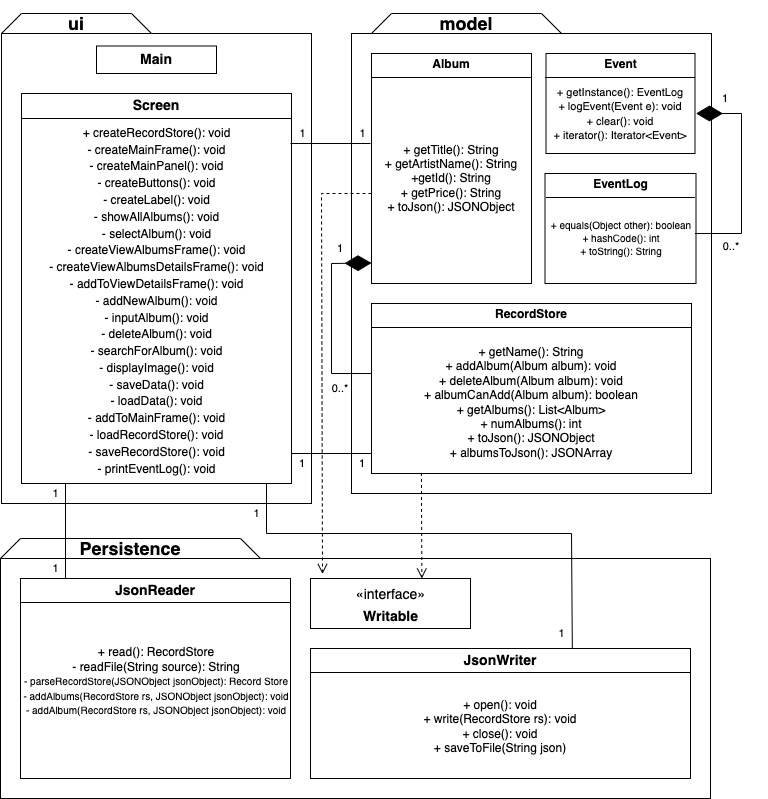

The diagram above was exported from draw.io. Its source (the exported page's mxGraphModel, read from the mxfile embedded in the PNG):
<mxGraphModel dx="1187" dy="454" grid="1" gridSize="10" guides="1" tooltips="1" connect="1" arrows="1" fold="1" page="1" pageScale="1" pageWidth="827" pageHeight="1169" math="0" shadow="0">
  <root>
    <mxCell id="WIyWlLk6GJQsqaUBKTNV-0" />
    <mxCell id="WIyWlLk6GJQsqaUBKTNV-1" parent="WIyWlLk6GJQsqaUBKTNV-0" />
    <mxCell id="Cv2ZjdPQoSh61rT0a7gS-1" value="" style="html=1;" vertex="1" parent="WIyWlLk6GJQsqaUBKTNV-1">
      <mxGeometry x="60" y="70" width="310" height="470" as="geometry" />
    </mxCell>
    <mxCell id="Cv2ZjdPQoSh61rT0a7gS-2" value="" style="shape=trapezoid;perimeter=trapezoidPerimeter;whiteSpace=wrap;html=1;fixedSize=1;" vertex="1" parent="WIyWlLk6GJQsqaUBKTNV-1">
      <mxGeometry x="60" y="50" width="150" height="20" as="geometry" />
    </mxCell>
    <mxCell id="Cv2ZjdPQoSh61rT0a7gS-3" value="&lt;font style=&quot;font-size: 18px;&quot;&gt;&lt;b&gt;ui&lt;/b&gt;&lt;/font&gt;" style="text;html=1;strokeColor=none;fillColor=none;align=center;verticalAlign=middle;whiteSpace=wrap;rounded=0;" vertex="1" parent="WIyWlLk6GJQsqaUBKTNV-1">
      <mxGeometry x="90" y="37.5" width="90" height="45" as="geometry" />
    </mxCell>
    <mxCell id="Cv2ZjdPQoSh61rT0a7gS-5" value="" style="shape=trapezoid;perimeter=trapezoidPerimeter;whiteSpace=wrap;html=1;fixedSize=1;fontSize=18;" vertex="1" parent="WIyWlLk6GJQsqaUBKTNV-1">
      <mxGeometry x="430" y="50" width="190" height="20" as="geometry" />
    </mxCell>
    <mxCell id="Cv2ZjdPQoSh61rT0a7gS-6" value="&lt;font style=&quot;font-size: 18px;&quot;&gt;&lt;b&gt;model&lt;/b&gt;&lt;/font&gt;" style="text;html=1;strokeColor=none;fillColor=none;align=center;verticalAlign=middle;whiteSpace=wrap;rounded=0;" vertex="1" parent="WIyWlLk6GJQsqaUBKTNV-1">
      <mxGeometry x="480" y="37.5" width="90" height="45" as="geometry" />
    </mxCell>
    <mxCell id="Cv2ZjdPQoSh61rT0a7gS-8" value="" style="rounded=0;whiteSpace=wrap;html=1;fontSize=18;" vertex="1" parent="WIyWlLk6GJQsqaUBKTNV-1">
      <mxGeometry x="59" y="595" width="710" height="240" as="geometry" />
    </mxCell>
    <mxCell id="Cv2ZjdPQoSh61rT0a7gS-9" value="" style="shape=trapezoid;perimeter=trapezoidPerimeter;whiteSpace=wrap;html=1;fixedSize=1;fontSize=18;" vertex="1" parent="WIyWlLk6GJQsqaUBKTNV-1">
      <mxGeometry x="59" y="575" width="260" height="20" as="geometry" />
    </mxCell>
    <mxCell id="Cv2ZjdPQoSh61rT0a7gS-10" value="&lt;b&gt;Persistence&lt;/b&gt;" style="text;html=1;strokeColor=none;fillColor=none;align=center;verticalAlign=middle;whiteSpace=wrap;rounded=0;fontSize=18;" vertex="1" parent="WIyWlLk6GJQsqaUBKTNV-1">
      <mxGeometry x="159" y="570" width="60" height="30" as="geometry" />
    </mxCell>
    <mxCell id="Cv2ZjdPQoSh61rT0a7gS-11" value="&lt;font style=&quot;font-size: 14px;&quot;&gt;«interface»&lt;br&gt;&lt;b&gt;Writable&lt;/b&gt;&lt;/font&gt;" style="html=1;fontSize=18;" vertex="1" parent="WIyWlLk6GJQsqaUBKTNV-1">
      <mxGeometry x="369" y="615" width="160" height="50" as="geometry" />
    </mxCell>
    <mxCell id="Cv2ZjdPQoSh61rT0a7gS-12" value="&lt;p style=&quot;margin:0px;margin-top:4px;text-align:center;&quot;&gt;&lt;b&gt;&lt;font style=&quot;font-size: 14px;&quot;&gt;JsonWriter&lt;/font&gt;&lt;/b&gt;&lt;/p&gt;" style="verticalAlign=top;align=left;overflow=fill;fontSize=12;fontFamily=Helvetica;html=1;" vertex="1" parent="WIyWlLk6GJQsqaUBKTNV-1">
      <mxGeometry x="369" y="685" width="380" height="130" as="geometry" />
    </mxCell>
    <mxCell id="Cv2ZjdPQoSh61rT0a7gS-13" value="&lt;p style=&quot;margin:0px;margin-top:4px;text-align:center;&quot;&gt;&lt;b style=&quot;background-color: initial;&quot;&gt;&lt;font style=&quot;font-size: 14px;&quot;&gt;JsonReader&lt;/font&gt;&lt;/b&gt;&lt;br&gt;&lt;/p&gt;" style="verticalAlign=top;align=left;overflow=fill;fontSize=12;fontFamily=Helvetica;html=1;" vertex="1" parent="WIyWlLk6GJQsqaUBKTNV-1">
      <mxGeometry x="79" y="615" width="270" height="200" as="geometry" />
    </mxCell>
    <mxCell id="Cv2ZjdPQoSh61rT0a7gS-14" value="" style="line;strokeWidth=1;fillColor=none;align=left;verticalAlign=middle;spacingTop=-1;spacingLeft=3;spacingRight=3;rotatable=0;labelPosition=right;points=[];portConstraint=eastwest;strokeColor=inherit;fontSize=14;" vertex="1" parent="WIyWlLk6GJQsqaUBKTNV-1">
      <mxGeometry x="369" y="705" width="380" height="8" as="geometry" />
    </mxCell>
    <mxCell id="Cv2ZjdPQoSh61rT0a7gS-15" value="" style="line;strokeWidth=1;fillColor=none;align=left;verticalAlign=middle;spacingTop=-1;spacingLeft=3;spacingRight=3;rotatable=0;labelPosition=right;points=[];portConstraint=eastwest;strokeColor=inherit;fontSize=14;" vertex="1" parent="WIyWlLk6GJQsqaUBKTNV-1">
      <mxGeometry x="79" y="635" width="270" height="8" as="geometry" />
    </mxCell>
    <mxCell id="Cv2ZjdPQoSh61rT0a7gS-16" value="" style="rounded=0;whiteSpace=wrap;html=1;fontSize=14;" vertex="1" parent="WIyWlLk6GJQsqaUBKTNV-1">
      <mxGeometry x="410" y="70" width="360" height="460" as="geometry" />
    </mxCell>
    <mxCell id="Cv2ZjdPQoSh61rT0a7gS-17" value="&lt;b&gt;Main&lt;/b&gt;" style="rounded=0;whiteSpace=wrap;html=1;fontSize=14;" vertex="1" parent="WIyWlLk6GJQsqaUBKTNV-1">
      <mxGeometry x="155" y="82.5" width="120" height="27.5" as="geometry" />
    </mxCell>
    <mxCell id="Cv2ZjdPQoSh61rT0a7gS-19" value="&lt;p style=&quot;margin:0px;margin-top:4px;text-align:center;&quot;&gt;&lt;b&gt;&lt;font style=&quot;font-size: 14px;&quot;&gt;Screen&lt;/font&gt;&lt;/b&gt;&lt;/p&gt;" style="verticalAlign=top;align=left;overflow=fill;fontSize=12;fontFamily=Helvetica;html=1;" vertex="1" parent="WIyWlLk6GJQsqaUBKTNV-1">
      <mxGeometry x="80" y="130" width="270" height="390" as="geometry" />
    </mxCell>
    <mxCell id="Cv2ZjdPQoSh61rT0a7gS-20" value="" style="line;strokeWidth=1;fillColor=none;align=left;verticalAlign=middle;spacingTop=-1;spacingLeft=3;spacingRight=3;rotatable=0;labelPosition=right;points=[];portConstraint=eastwest;strokeColor=inherit;fontSize=14;" vertex="1" parent="WIyWlLk6GJQsqaUBKTNV-1">
      <mxGeometry x="80" y="150" width="270" height="10" as="geometry" />
    </mxCell>
    <mxCell id="Cv2ZjdPQoSh61rT0a7gS-22" value="&lt;font style=&quot;font-size: 12px;&quot;&gt;+ createRecordStore(): void&lt;br&gt;- createMainFrame(): void&lt;br&gt;- createMainPanel(): void&lt;br&gt;- createButtons(): void&lt;br&gt;- createLabel(): void&lt;br&gt;- showAllAlbums(): void&lt;br&gt;- selectAlbum(): void&lt;br&gt;- createViewAlbumsFrame(): void&lt;br&gt;- createViewAlbumsDetailsFrame(): void&lt;br&gt;- addToViewDetailsFrame(): void&lt;br&gt;- addNewAlbum(): void&lt;br&gt;- inputAlbum(): void&lt;br&gt;- deleteAlbum(): void&lt;br&gt;- searchForAlbum(): void&lt;br&gt;- displayImage(): void&lt;br&gt;- saveData(): void&lt;br&gt;- loadData(): void&lt;br&gt;- addToMainFrame(): void&lt;br&gt;- loadRecordStore(): void&lt;br&gt;- saveRecordStore(): void&lt;br&gt;- printEventLog(): void&lt;br&gt;&lt;br&gt;&lt;/font&gt;" style="text;html=1;strokeColor=none;fillColor=none;align=center;verticalAlign=middle;whiteSpace=wrap;rounded=0;fontSize=14;" vertex="1" parent="WIyWlLk6GJQsqaUBKTNV-1">
      <mxGeometry x="98.75" y="170" width="232.5" height="350" as="geometry" />
    </mxCell>
    <mxCell id="Cv2ZjdPQoSh61rT0a7gS-23" value="&lt;p style=&quot;margin:0px;margin-top:4px;text-align:center;&quot;&gt;&lt;b&gt;EventLog&lt;/b&gt;&lt;/p&gt;" style="verticalAlign=top;align=left;overflow=fill;fontSize=12;fontFamily=Helvetica;html=1;" vertex="1" parent="WIyWlLk6GJQsqaUBKTNV-1">
      <mxGeometry x="603.5" y="210" width="151" height="110" as="geometry" />
    </mxCell>
    <mxCell id="Cv2ZjdPQoSh61rT0a7gS-24" value="&lt;p style=&quot;margin:0px;margin-top:4px;text-align:center;&quot;&gt;&lt;b&gt;Event&lt;/b&gt;&lt;/p&gt;" style="verticalAlign=top;align=left;overflow=fill;fontSize=12;fontFamily=Helvetica;html=1;" vertex="1" parent="WIyWlLk6GJQsqaUBKTNV-1">
      <mxGeometry x="604.5" y="90" width="149" height="100" as="geometry" />
    </mxCell>
    <mxCell id="Cv2ZjdPQoSh61rT0a7gS-25" value="&lt;p style=&quot;margin:0px;margin-top:4px;text-align:center;&quot;&gt;&lt;b&gt;Album&lt;/b&gt;&lt;/p&gt;" style="verticalAlign=top;align=left;overflow=fill;fontSize=12;fontFamily=Helvetica;html=1;" vertex="1" parent="WIyWlLk6GJQsqaUBKTNV-1">
      <mxGeometry x="430" y="90" width="160" height="230" as="geometry" />
    </mxCell>
    <mxCell id="Cv2ZjdPQoSh61rT0a7gS-26" value="&lt;p style=&quot;margin:0px;margin-top:4px;text-align:center;&quot;&gt;&lt;b&gt;RecordStore&lt;/b&gt;&lt;/p&gt;" style="verticalAlign=top;align=left;overflow=fill;fontSize=12;fontFamily=Helvetica;html=1;" vertex="1" parent="WIyWlLk6GJQsqaUBKTNV-1">
      <mxGeometry x="430" y="340" width="320" height="170" as="geometry" />
    </mxCell>
    <mxCell id="Cv2ZjdPQoSh61rT0a7gS-27" value="" style="line;strokeWidth=1;fillColor=none;align=left;verticalAlign=middle;spacingTop=-1;spacingLeft=3;spacingRight=3;rotatable=0;labelPosition=right;points=[];portConstraint=eastwest;strokeColor=inherit;fontSize=12;" vertex="1" parent="WIyWlLk6GJQsqaUBKTNV-1">
      <mxGeometry x="603.5" y="110" width="150" height="8" as="geometry" />
    </mxCell>
    <mxCell id="Cv2ZjdPQoSh61rT0a7gS-28" value="" style="line;strokeWidth=1;fillColor=none;align=left;verticalAlign=middle;spacingTop=-1;spacingLeft=3;spacingRight=3;rotatable=0;labelPosition=right;points=[];portConstraint=eastwest;strokeColor=inherit;fontSize=12;" vertex="1" parent="WIyWlLk6GJQsqaUBKTNV-1">
      <mxGeometry x="604.5" y="230" width="149" height="8" as="geometry" />
    </mxCell>
    <mxCell id="Cv2ZjdPQoSh61rT0a7gS-29" value="" style="line;strokeWidth=1;fillColor=none;align=left;verticalAlign=middle;spacingTop=-1;spacingLeft=3;spacingRight=3;rotatable=0;labelPosition=right;points=[];portConstraint=eastwest;strokeColor=inherit;fontSize=12;" vertex="1" parent="WIyWlLk6GJQsqaUBKTNV-1">
      <mxGeometry x="430" y="110" width="160" height="8" as="geometry" />
    </mxCell>
    <mxCell id="Cv2ZjdPQoSh61rT0a7gS-30" value="" style="line;strokeWidth=1;fillColor=none;align=left;verticalAlign=middle;spacingTop=-1;spacingLeft=3;spacingRight=3;rotatable=0;labelPosition=right;points=[];portConstraint=eastwest;strokeColor=inherit;fontSize=12;" vertex="1" parent="WIyWlLk6GJQsqaUBKTNV-1">
      <mxGeometry x="430" y="360" width="320" height="8" as="geometry" />
    </mxCell>
    <mxCell id="Cv2ZjdPQoSh61rT0a7gS-31" value="&lt;font style=&quot;font-size: 11px;&quot;&gt;+ getInstance(): EventLog&lt;br&gt;+ logEvent(Event e): void&lt;br&gt;+ clear(): void&lt;br&gt;+ iterator(): Iterator&amp;lt;Event&amp;gt;&lt;br&gt;&lt;/font&gt;" style="text;html=1;strokeColor=none;fillColor=none;align=center;verticalAlign=middle;whiteSpace=wrap;rounded=0;fontSize=12;" vertex="1" parent="WIyWlLk6GJQsqaUBKTNV-1">
      <mxGeometry x="609" y="110" width="140" height="80" as="geometry" />
    </mxCell>
    <mxCell id="Cv2ZjdPQoSh61rT0a7gS-32" value="" style="endArrow=diamondThin;endFill=1;endSize=24;html=1;rounded=0;fontSize=11;" edge="1" parent="WIyWlLk6GJQsqaUBKTNV-1">
      <mxGeometry width="160" relative="1" as="geometry">
        <mxPoint x="800" y="150" as="sourcePoint" />
        <mxPoint x="754.5" y="150" as="targetPoint" />
      </mxGeometry>
    </mxCell>
    <mxCell id="Cv2ZjdPQoSh61rT0a7gS-36" value="&lt;font style=&quot;font-size: 10px;&quot;&gt;+ equals(Object other): boolean&lt;br&gt;+ hashCode(): int&lt;br&gt;+ toString(): String&lt;br&gt;&lt;/font&gt;" style="text;html=1;strokeColor=none;fillColor=none;align=center;verticalAlign=middle;whiteSpace=wrap;rounded=0;fontSize=11;" vertex="1" parent="WIyWlLk6GJQsqaUBKTNV-1">
      <mxGeometry x="600" y="240" width="160" height="70" as="geometry" />
    </mxCell>
    <mxCell id="Cv2ZjdPQoSh61rT0a7gS-37" value="" style="endArrow=none;html=1;rounded=0;fontSize=10;" edge="1" parent="WIyWlLk6GJQsqaUBKTNV-1">
      <mxGeometry width="50" height="50" relative="1" as="geometry">
        <mxPoint x="800" y="270" as="sourcePoint" />
        <mxPoint x="800" y="150" as="targetPoint" />
      </mxGeometry>
    </mxCell>
    <mxCell id="Cv2ZjdPQoSh61rT0a7gS-38" value="" style="endArrow=none;html=1;rounded=0;fontSize=10;" edge="1" parent="WIyWlLk6GJQsqaUBKTNV-1">
      <mxGeometry width="50" height="50" relative="1" as="geometry">
        <mxPoint x="753.5" y="270" as="sourcePoint" />
        <mxPoint x="800" y="270" as="targetPoint" />
      </mxGeometry>
    </mxCell>
    <mxCell id="Cv2ZjdPQoSh61rT0a7gS-39" value="&lt;font style=&quot;font-size: 11px;&quot;&gt;0..*&lt;/font&gt;" style="text;html=1;strokeColor=none;fillColor=none;align=center;verticalAlign=middle;whiteSpace=wrap;rounded=0;fontSize=10;" vertex="1" parent="WIyWlLk6GJQsqaUBKTNV-1">
      <mxGeometry x="760" y="268" width="60" height="30" as="geometry" />
    </mxCell>
    <mxCell id="Cv2ZjdPQoSh61rT0a7gS-40" value="1" style="text;html=1;strokeColor=none;fillColor=none;align=center;verticalAlign=middle;whiteSpace=wrap;rounded=0;fontSize=11;" vertex="1" parent="WIyWlLk6GJQsqaUBKTNV-1">
      <mxGeometry x="753.5" y="120" width="60" height="30" as="geometry" />
    </mxCell>
    <mxCell id="Cv2ZjdPQoSh61rT0a7gS-41" value="&lt;font style=&quot;font-size: 12px;&quot;&gt;+ getName(): String&lt;br&gt;+ addAlbum(Album album): void&lt;br&gt;+ deleteAlbum(Album album): void&lt;br&gt;+ albumCanAdd(Album album): boolean&lt;br&gt;+ getAlbums(): List&amp;lt;Album&amp;gt;&lt;br&gt;+ numAlbums(): int&lt;br&gt;+ toJson(): JSONObject&lt;br&gt;+ albumsToJson(): JSONArray&lt;/font&gt;" style="text;html=1;strokeColor=none;fillColor=none;align=center;verticalAlign=middle;whiteSpace=wrap;rounded=0;fontSize=10;" vertex="1" parent="WIyWlLk6GJQsqaUBKTNV-1">
      <mxGeometry x="440" y="368" width="300" height="142" as="geometry" />
    </mxCell>
    <mxCell id="Cv2ZjdPQoSh61rT0a7gS-42" value="&lt;font style=&quot;font-size: 12px;&quot;&gt;+ open(): void&lt;br&gt;+ write(RecordStore rs): void&lt;br&gt;+ close(): void&lt;br&gt;+ saveToFile(String json)&lt;/font&gt;" style="text;html=1;strokeColor=none;fillColor=none;align=center;verticalAlign=middle;whiteSpace=wrap;rounded=0;fontSize=10;" vertex="1" parent="WIyWlLk6GJQsqaUBKTNV-1">
      <mxGeometry x="457.25" y="730" width="203.5" height="65" as="geometry" />
    </mxCell>
    <mxCell id="Cv2ZjdPQoSh61rT0a7gS-43" value="+ read(): RecordStore&lt;br&gt;- readFile(String source): String&lt;br&gt;&lt;font style=&quot;font-size: 10px;&quot;&gt;- parseRecordStore(JSONObject jsonObject): Record Store&lt;br&gt;- addAlbums(RecordStore rs, JSONObject jsonObject): void&lt;br&gt;- addAlbum(RecordStore rs, JSONObject jsonObject): void&lt;br&gt;&lt;br&gt;&lt;/font&gt;" style="text;html=1;strokeColor=none;fillColor=none;align=center;verticalAlign=middle;whiteSpace=wrap;rounded=0;fontSize=12;" vertex="1" parent="WIyWlLk6GJQsqaUBKTNV-1">
      <mxGeometry x="80" y="640.5" width="270" height="169.5" as="geometry" />
    </mxCell>
    <mxCell id="Cv2ZjdPQoSh61rT0a7gS-44" value="&lt;font style=&quot;font-size: 12px;&quot;&gt;+ getTitle(): String&lt;br&gt;+ getArtistName(): String&lt;br&gt;+getId(): String&lt;br&gt;+ getPrice(): String&lt;br&gt;+ toJson(): JSONObject&lt;/font&gt;" style="text;html=1;strokeColor=none;fillColor=none;align=center;verticalAlign=middle;whiteSpace=wrap;rounded=0;fontSize=10;" vertex="1" parent="WIyWlLk6GJQsqaUBKTNV-1">
      <mxGeometry x="440" y="120" width="140" height="190" as="geometry" />
    </mxCell>
    <mxCell id="Cv2ZjdPQoSh61rT0a7gS-45" value="" style="endArrow=diamondThin;endFill=1;endSize=24;html=1;rounded=0;fontSize=12;" edge="1" parent="WIyWlLk6GJQsqaUBKTNV-1">
      <mxGeometry width="160" relative="1" as="geometry">
        <mxPoint x="390" y="300" as="sourcePoint" />
        <mxPoint x="430" y="299.5" as="targetPoint" />
      </mxGeometry>
    </mxCell>
    <mxCell id="Cv2ZjdPQoSh61rT0a7gS-46" value="" style="endArrow=none;html=1;rounded=0;fontSize=12;" edge="1" parent="WIyWlLk6GJQsqaUBKTNV-1">
      <mxGeometry width="50" height="50" relative="1" as="geometry">
        <mxPoint x="390" y="410" as="sourcePoint" />
        <mxPoint x="390" y="300" as="targetPoint" />
      </mxGeometry>
    </mxCell>
    <mxCell id="Cv2ZjdPQoSh61rT0a7gS-47" value="" style="endArrow=none;html=1;rounded=0;fontSize=12;entryX=0;entryY=0.412;entryDx=0;entryDy=0;entryPerimeter=0;" edge="1" parent="WIyWlLk6GJQsqaUBKTNV-1" target="Cv2ZjdPQoSh61rT0a7gS-26">
      <mxGeometry width="50" height="50" relative="1" as="geometry">
        <mxPoint x="390" y="410" as="sourcePoint" />
        <mxPoint x="440" y="360" as="targetPoint" />
      </mxGeometry>
    </mxCell>
    <mxCell id="Cv2ZjdPQoSh61rT0a7gS-48" value="&lt;font style=&quot;font-size: 11px;&quot;&gt;0..*&lt;/font&gt;" style="text;html=1;strokeColor=none;fillColor=none;align=center;verticalAlign=middle;whiteSpace=wrap;rounded=0;fontSize=10;" vertex="1" parent="WIyWlLk6GJQsqaUBKTNV-1">
      <mxGeometry x="369" y="410" width="60" height="30" as="geometry" />
    </mxCell>
    <mxCell id="Cv2ZjdPQoSh61rT0a7gS-49" value="1" style="text;html=1;strokeColor=none;fillColor=none;align=center;verticalAlign=middle;whiteSpace=wrap;rounded=0;fontSize=11;" vertex="1" parent="WIyWlLk6GJQsqaUBKTNV-1">
      <mxGeometry x="369" y="270" width="60" height="30" as="geometry" />
    </mxCell>
    <mxCell id="Cv2ZjdPQoSh61rT0a7gS-54" value="" style="endArrow=none;html=1;rounded=0;fontSize=12;" edge="1" parent="WIyWlLk6GJQsqaUBKTNV-1">
      <mxGeometry width="50" height="50" relative="1" as="geometry">
        <mxPoint x="350" y="490" as="sourcePoint" />
        <mxPoint x="430" y="490" as="targetPoint" />
      </mxGeometry>
    </mxCell>
    <mxCell id="Cv2ZjdPQoSh61rT0a7gS-55" value="1" style="text;html=1;strokeColor=none;fillColor=none;align=center;verticalAlign=middle;whiteSpace=wrap;rounded=0;fontSize=11;" vertex="1" parent="WIyWlLk6GJQsqaUBKTNV-1">
      <mxGeometry x="331.25" y="490" width="60" height="20" as="geometry" />
    </mxCell>
    <mxCell id="Cv2ZjdPQoSh61rT0a7gS-56" value="1" style="text;html=1;strokeColor=none;fillColor=none;align=center;verticalAlign=middle;whiteSpace=wrap;rounded=0;fontSize=11;" vertex="1" parent="WIyWlLk6GJQsqaUBKTNV-1">
      <mxGeometry x="391.25" y="490" width="60" height="20" as="geometry" />
    </mxCell>
    <mxCell id="Cv2ZjdPQoSh61rT0a7gS-57" value="" style="endArrow=none;html=1;rounded=0;fontSize=12;" edge="1" parent="WIyWlLk6GJQsqaUBKTNV-1">
      <mxGeometry width="50" height="50" relative="1" as="geometry">
        <mxPoint x="349" y="180" as="sourcePoint" />
        <mxPoint x="429" y="180" as="targetPoint" />
      </mxGeometry>
    </mxCell>
    <mxCell id="Cv2ZjdPQoSh61rT0a7gS-58" value="1" style="text;html=1;strokeColor=none;fillColor=none;align=center;verticalAlign=middle;whiteSpace=wrap;rounded=0;fontSize=11;" vertex="1" parent="WIyWlLk6GJQsqaUBKTNV-1">
      <mxGeometry x="345.63" y="160" width="31.25" height="20" as="geometry" />
    </mxCell>
    <mxCell id="Cv2ZjdPQoSh61rT0a7gS-60" value="1" style="text;html=1;strokeColor=none;fillColor=none;align=center;verticalAlign=middle;whiteSpace=wrap;rounded=0;fontSize=11;" vertex="1" parent="WIyWlLk6GJQsqaUBKTNV-1">
      <mxGeometry x="405.63" y="160" width="31.25" height="20" as="geometry" />
    </mxCell>
    <mxCell id="Cv2ZjdPQoSh61rT0a7gS-61" value="" style="html=1;verticalAlign=bottom;endArrow=open;dashed=1;endSize=8;rounded=0;fontSize=12;exitX=0.133;exitY=0.996;exitDx=0;exitDy=0;exitPerimeter=0;" edge="1" parent="WIyWlLk6GJQsqaUBKTNV-1" source="Cv2ZjdPQoSh61rT0a7gS-41">
      <mxGeometry relative="1" as="geometry">
        <mxPoint x="480" y="515" as="sourcePoint" />
        <mxPoint x="480.37" y="615" as="targetPoint" />
      </mxGeometry>
    </mxCell>
    <mxCell id="Cv2ZjdPQoSh61rT0a7gS-62" value="" style="html=1;verticalAlign=bottom;endArrow=open;dashed=1;endSize=8;rounded=0;fontSize=12;entryX=0.075;entryY=-0.09;entryDx=0;entryDy=0;entryPerimeter=0;" edge="1" parent="WIyWlLk6GJQsqaUBKTNV-1" target="Cv2ZjdPQoSh61rT0a7gS-11">
      <mxGeometry relative="1" as="geometry">
        <mxPoint x="430" y="230" as="sourcePoint" />
        <mxPoint x="380" y="250" as="targetPoint" />
        <Array as="points">
          <mxPoint x="380" y="230" />
        </Array>
      </mxGeometry>
    </mxCell>
    <mxCell id="Cv2ZjdPQoSh61rT0a7gS-63" value="" style="endArrow=none;html=1;rounded=0;fontSize=12;exitX=0.689;exitY=-0.004;exitDx=0;exitDy=0;exitPerimeter=0;" edge="1" parent="WIyWlLk6GJQsqaUBKTNV-1" source="Cv2ZjdPQoSh61rT0a7gS-12">
      <mxGeometry width="50" height="50" relative="1" as="geometry">
        <mxPoint x="670" y="580" as="sourcePoint" />
        <mxPoint x="325" y="520" as="targetPoint" />
        <Array as="points">
          <mxPoint x="630" y="570" />
          <mxPoint x="325" y="570" />
        </Array>
      </mxGeometry>
    </mxCell>
    <mxCell id="Cv2ZjdPQoSh61rT0a7gS-64" value="1" style="text;html=1;strokeColor=none;fillColor=none;align=center;verticalAlign=middle;whiteSpace=wrap;rounded=0;fontSize=11;" vertex="1" parent="WIyWlLk6GJQsqaUBKTNV-1">
      <mxGeometry x="300" y="540" width="31.25" height="20" as="geometry" />
    </mxCell>
    <mxCell id="Cv2ZjdPQoSh61rT0a7gS-65" value="1" style="text;html=1;strokeColor=none;fillColor=none;align=center;verticalAlign=middle;whiteSpace=wrap;rounded=0;fontSize=11;" vertex="1" parent="WIyWlLk6GJQsqaUBKTNV-1">
      <mxGeometry x="604.5" y="660" width="31.25" height="20" as="geometry" />
    </mxCell>
    <mxCell id="Cv2ZjdPQoSh61rT0a7gS-66" value="" style="endArrow=none;html=1;rounded=0;fontSize=12;" edge="1" parent="WIyWlLk6GJQsqaUBKTNV-1">
      <mxGeometry width="50" height="50" relative="1" as="geometry">
        <mxPoint x="124" y="615" as="sourcePoint" />
        <mxPoint x="124" y="520" as="targetPoint" />
      </mxGeometry>
    </mxCell>
    <mxCell id="Cv2ZjdPQoSh61rT0a7gS-67" value="1" style="text;html=1;strokeColor=none;fillColor=none;align=center;verticalAlign=middle;whiteSpace=wrap;rounded=0;fontSize=11;" vertex="1" parent="WIyWlLk6GJQsqaUBKTNV-1">
      <mxGeometry x="98.75" y="520" width="31.25" height="20" as="geometry" />
    </mxCell>
    <mxCell id="Cv2ZjdPQoSh61rT0a7gS-68" value="1" style="text;html=1;strokeColor=none;fillColor=none;align=center;verticalAlign=middle;whiteSpace=wrap;rounded=0;fontSize=11;" vertex="1" parent="WIyWlLk6GJQsqaUBKTNV-1">
      <mxGeometry x="98.75" y="595" width="31.25" height="20" as="geometry" />
    </mxCell>
  </root>
</mxGraphModel>